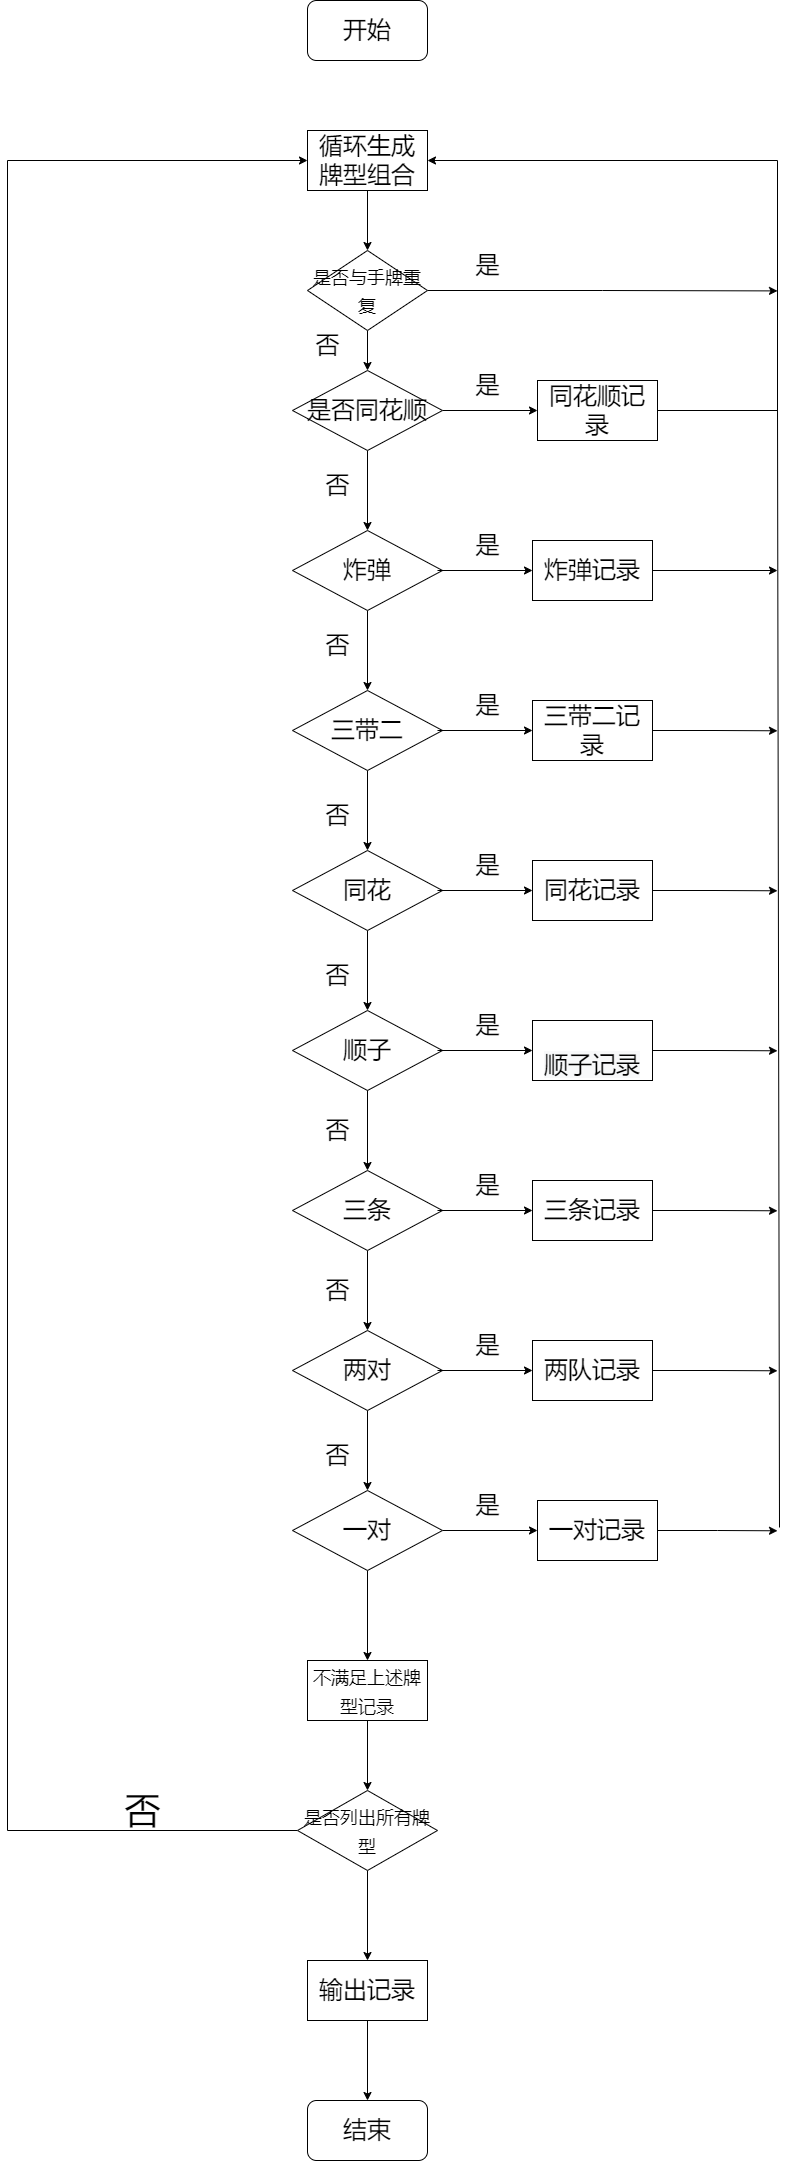

The diagram above was exported from draw.io. Its source (the exported page's mxGraphModel, read from the mxfile embedded in the PNG):
<mxGraphModel dx="1422" dy="1621" grid="1" gridSize="10" guides="1" tooltips="1" connect="1" arrows="1" fold="1" page="1" pageScale="1" pageWidth="1169" pageHeight="827" background="none" math="0" shadow="0">
  <root>
    <mxCell id="0" />
    <mxCell id="1" parent="0" />
    <mxCell id="aYUIWqhxaVnFy7z3v_Du-58" value="&lt;font style=&quot;font-size: 24px&quot;&gt;开始&lt;/font&gt;" style="rounded=1;whiteSpace=wrap;html=1;" parent="1" vertex="1">
      <mxGeometry x="400" y="-90" width="120" height="60" as="geometry" />
    </mxCell>
    <mxCell id="TnJ9ABmzipyDLfuZ6WNr-4" value="" style="edgeStyle=orthogonalEdgeStyle;rounded=0;orthogonalLoop=1;jettySize=auto;html=1;" edge="1" parent="1" source="aYUIWqhxaVnFy7z3v_Du-60" target="TnJ9ABmzipyDLfuZ6WNr-3">
      <mxGeometry relative="1" as="geometry" />
    </mxCell>
    <mxCell id="aYUIWqhxaVnFy7z3v_Du-60" value="循环生成牌型组合" style="rounded=0;whiteSpace=wrap;html=1;fontSize=24;" parent="1" vertex="1">
      <mxGeometry x="400" y="40" width="120" height="60" as="geometry" />
    </mxCell>
    <mxCell id="aYUIWqhxaVnFy7z3v_Du-66" value="" style="edgeStyle=orthogonalEdgeStyle;rounded=0;orthogonalLoop=1;jettySize=auto;html=1;fontSize=24;" parent="1" source="aYUIWqhxaVnFy7z3v_Du-62" target="aYUIWqhxaVnFy7z3v_Du-65" edge="1">
      <mxGeometry relative="1" as="geometry" />
    </mxCell>
    <mxCell id="aYUIWqhxaVnFy7z3v_Du-88" value="" style="edgeStyle=orthogonalEdgeStyle;rounded=0;orthogonalLoop=1;jettySize=auto;html=1;fontSize=24;" parent="1" source="aYUIWqhxaVnFy7z3v_Du-62" target="aYUIWqhxaVnFy7z3v_Du-87" edge="1">
      <mxGeometry relative="1" as="geometry" />
    </mxCell>
    <mxCell id="aYUIWqhxaVnFy7z3v_Du-62" value="是否同花顺" style="rhombus;whiteSpace=wrap;html=1;fontSize=24;" parent="1" vertex="1">
      <mxGeometry x="385" y="280" width="150" height="80" as="geometry" />
    </mxCell>
    <mxCell id="aYUIWqhxaVnFy7z3v_Du-68" value="" style="edgeStyle=orthogonalEdgeStyle;rounded=0;orthogonalLoop=1;jettySize=auto;html=1;fontSize=24;" parent="1" source="aYUIWqhxaVnFy7z3v_Du-65" target="aYUIWqhxaVnFy7z3v_Du-67" edge="1">
      <mxGeometry relative="1" as="geometry" />
    </mxCell>
    <mxCell id="aYUIWqhxaVnFy7z3v_Du-65" value="炸弹" style="rhombus;whiteSpace=wrap;html=1;fontSize=24;" parent="1" vertex="1">
      <mxGeometry x="385" y="440" width="150" height="80" as="geometry" />
    </mxCell>
    <mxCell id="aYUIWqhxaVnFy7z3v_Du-70" value="" style="edgeStyle=orthogonalEdgeStyle;rounded=0;orthogonalLoop=1;jettySize=auto;html=1;fontSize=24;" parent="1" source="aYUIWqhxaVnFy7z3v_Du-67" target="aYUIWqhxaVnFy7z3v_Du-69" edge="1">
      <mxGeometry relative="1" as="geometry" />
    </mxCell>
    <mxCell id="aYUIWqhxaVnFy7z3v_Du-67" value="三带二" style="rhombus;whiteSpace=wrap;html=1;fontSize=24;" parent="1" vertex="1">
      <mxGeometry x="385" y="600" width="150" height="80" as="geometry" />
    </mxCell>
    <mxCell id="aYUIWqhxaVnFy7z3v_Du-72" value="" style="edgeStyle=orthogonalEdgeStyle;rounded=0;orthogonalLoop=1;jettySize=auto;html=1;fontSize=24;" parent="1" source="aYUIWqhxaVnFy7z3v_Du-69" target="aYUIWqhxaVnFy7z3v_Du-71" edge="1">
      <mxGeometry relative="1" as="geometry" />
    </mxCell>
    <mxCell id="aYUIWqhxaVnFy7z3v_Du-69" value="同花" style="rhombus;whiteSpace=wrap;html=1;fontSize=24;" parent="1" vertex="1">
      <mxGeometry x="385" y="760" width="150" height="80" as="geometry" />
    </mxCell>
    <mxCell id="aYUIWqhxaVnFy7z3v_Du-74" value="" style="edgeStyle=orthogonalEdgeStyle;rounded=0;orthogonalLoop=1;jettySize=auto;html=1;fontSize=24;" parent="1" source="aYUIWqhxaVnFy7z3v_Du-71" target="aYUIWqhxaVnFy7z3v_Du-73" edge="1">
      <mxGeometry relative="1" as="geometry" />
    </mxCell>
    <mxCell id="aYUIWqhxaVnFy7z3v_Du-71" value="顺子" style="rhombus;whiteSpace=wrap;html=1;fontSize=24;" parent="1" vertex="1">
      <mxGeometry x="385" y="920" width="150" height="80" as="geometry" />
    </mxCell>
    <mxCell id="aYUIWqhxaVnFy7z3v_Du-76" value="" style="edgeStyle=orthogonalEdgeStyle;rounded=0;orthogonalLoop=1;jettySize=auto;html=1;fontSize=24;" parent="1" source="aYUIWqhxaVnFy7z3v_Du-73" target="aYUIWqhxaVnFy7z3v_Du-75" edge="1">
      <mxGeometry relative="1" as="geometry" />
    </mxCell>
    <mxCell id="aYUIWqhxaVnFy7z3v_Du-73" value="三条" style="rhombus;whiteSpace=wrap;html=1;fontSize=24;" parent="1" vertex="1">
      <mxGeometry x="385" y="1080" width="150" height="80" as="geometry" />
    </mxCell>
    <mxCell id="aYUIWqhxaVnFy7z3v_Du-78" value="" style="edgeStyle=orthogonalEdgeStyle;rounded=0;orthogonalLoop=1;jettySize=auto;html=1;fontSize=24;" parent="1" source="aYUIWqhxaVnFy7z3v_Du-75" target="aYUIWqhxaVnFy7z3v_Du-77" edge="1">
      <mxGeometry relative="1" as="geometry" />
    </mxCell>
    <mxCell id="aYUIWqhxaVnFy7z3v_Du-75" value="两对" style="rhombus;whiteSpace=wrap;html=1;fontSize=24;" parent="1" vertex="1">
      <mxGeometry x="385" y="1240" width="150" height="80" as="geometry" />
    </mxCell>
    <mxCell id="aYUIWqhxaVnFy7z3v_Du-103" value="" style="edgeStyle=orthogonalEdgeStyle;rounded=0;orthogonalLoop=1;jettySize=auto;html=1;fontSize=24;" parent="1" source="aYUIWqhxaVnFy7z3v_Du-77" target="aYUIWqhxaVnFy7z3v_Du-102" edge="1">
      <mxGeometry relative="1" as="geometry" />
    </mxCell>
    <mxCell id="aYUIWqhxaVnFy7z3v_Du-113" value="" style="edgeStyle=orthogonalEdgeStyle;rounded=0;orthogonalLoop=1;jettySize=auto;html=1;fontSize=24;" parent="1" source="aYUIWqhxaVnFy7z3v_Du-77" target="aYUIWqhxaVnFy7z3v_Du-112" edge="1">
      <mxGeometry relative="1" as="geometry" />
    </mxCell>
    <mxCell id="aYUIWqhxaVnFy7z3v_Du-77" value="一对" style="rhombus;whiteSpace=wrap;html=1;fontSize=24;" parent="1" vertex="1">
      <mxGeometry x="385" y="1400" width="150" height="80" as="geometry" />
    </mxCell>
    <mxCell id="aYUIWqhxaVnFy7z3v_Du-85" value="否" style="text;html=1;align=center;verticalAlign=middle;resizable=0;points=[];autosize=1;strokeColor=none;fillColor=none;fontSize=24;" parent="1" vertex="1">
      <mxGeometry x="410" y="1185" width="40" height="30" as="geometry" />
    </mxCell>
    <mxCell id="aYUIWqhxaVnFy7z3v_Du-86" value="否" style="text;html=1;align=center;verticalAlign=middle;resizable=0;points=[];autosize=1;strokeColor=none;fillColor=none;fontSize=24;" parent="1" vertex="1">
      <mxGeometry x="410" y="1350" width="40" height="30" as="geometry" />
    </mxCell>
    <mxCell id="aYUIWqhxaVnFy7z3v_Du-124" style="edgeStyle=orthogonalEdgeStyle;rounded=0;orthogonalLoop=1;jettySize=auto;html=1;entryX=1;entryY=0.5;entryDx=0;entryDy=0;fontSize=36;" parent="1" source="aYUIWqhxaVnFy7z3v_Du-87" target="aYUIWqhxaVnFy7z3v_Du-60" edge="1">
      <mxGeometry relative="1" as="geometry">
        <Array as="points">
          <mxPoint x="870" y="320" />
          <mxPoint x="870" y="70" />
        </Array>
      </mxGeometry>
    </mxCell>
    <mxCell id="aYUIWqhxaVnFy7z3v_Du-87" value="同花顺记录" style="whiteSpace=wrap;html=1;fontSize=24;" parent="1" vertex="1">
      <mxGeometry x="630" y="290" width="120" height="60" as="geometry" />
    </mxCell>
    <mxCell id="aYUIWqhxaVnFy7z3v_Du-90" value="" style="edgeStyle=orthogonalEdgeStyle;rounded=0;orthogonalLoop=1;jettySize=auto;html=1;fontSize=24;" parent="1" target="aYUIWqhxaVnFy7z3v_Du-91" edge="1">
      <mxGeometry relative="1" as="geometry">
        <mxPoint x="530" y="480" as="sourcePoint" />
      </mxGeometry>
    </mxCell>
    <mxCell id="aYUIWqhxaVnFy7z3v_Du-126" style="edgeStyle=orthogonalEdgeStyle;rounded=0;orthogonalLoop=1;jettySize=auto;html=1;exitX=1;exitY=0.5;exitDx=0;exitDy=0;fontSize=36;" parent="1" source="aYUIWqhxaVnFy7z3v_Du-91" edge="1">
      <mxGeometry relative="1" as="geometry">
        <mxPoint x="870" y="480" as="targetPoint" />
      </mxGeometry>
    </mxCell>
    <mxCell id="aYUIWqhxaVnFy7z3v_Du-91" value="&lt;span&gt;炸弹记录&lt;/span&gt;" style="whiteSpace=wrap;html=1;fontSize=24;" parent="1" vertex="1">
      <mxGeometry x="625" y="450" width="120" height="60" as="geometry" />
    </mxCell>
    <mxCell id="aYUIWqhxaVnFy7z3v_Du-92" value="" style="edgeStyle=orthogonalEdgeStyle;rounded=0;orthogonalLoop=1;jettySize=auto;html=1;fontSize=24;" parent="1" target="aYUIWqhxaVnFy7z3v_Du-93" edge="1">
      <mxGeometry relative="1" as="geometry">
        <mxPoint x="530" y="640" as="sourcePoint" />
      </mxGeometry>
    </mxCell>
    <mxCell id="aYUIWqhxaVnFy7z3v_Du-127" style="edgeStyle=orthogonalEdgeStyle;rounded=0;orthogonalLoop=1;jettySize=auto;html=1;exitX=1;exitY=0.5;exitDx=0;exitDy=0;fontSize=36;" parent="1" source="aYUIWqhxaVnFy7z3v_Du-93" edge="1">
      <mxGeometry relative="1" as="geometry">
        <mxPoint x="870" y="640.2857142857144" as="targetPoint" />
      </mxGeometry>
    </mxCell>
    <mxCell id="aYUIWqhxaVnFy7z3v_Du-93" value="&lt;span&gt;三带二记录&lt;/span&gt;" style="whiteSpace=wrap;html=1;fontSize=24;" parent="1" vertex="1">
      <mxGeometry x="625" y="610" width="120" height="60" as="geometry" />
    </mxCell>
    <mxCell id="aYUIWqhxaVnFy7z3v_Du-94" value="" style="edgeStyle=orthogonalEdgeStyle;rounded=0;orthogonalLoop=1;jettySize=auto;html=1;fontSize=24;" parent="1" target="aYUIWqhxaVnFy7z3v_Du-95" edge="1">
      <mxGeometry relative="1" as="geometry">
        <mxPoint x="530" y="800" as="sourcePoint" />
      </mxGeometry>
    </mxCell>
    <mxCell id="aYUIWqhxaVnFy7z3v_Du-132" style="edgeStyle=orthogonalEdgeStyle;rounded=0;orthogonalLoop=1;jettySize=auto;html=1;exitX=1;exitY=0.5;exitDx=0;exitDy=0;fontSize=36;" parent="1" source="aYUIWqhxaVnFy7z3v_Du-95" edge="1">
      <mxGeometry relative="1" as="geometry">
        <mxPoint x="870" y="800.2857142857144" as="targetPoint" />
      </mxGeometry>
    </mxCell>
    <mxCell id="aYUIWqhxaVnFy7z3v_Du-95" value="&lt;span&gt;同花记录&lt;/span&gt;" style="whiteSpace=wrap;html=1;fontSize=24;" parent="1" vertex="1">
      <mxGeometry x="625" y="770" width="120" height="60" as="geometry" />
    </mxCell>
    <mxCell id="aYUIWqhxaVnFy7z3v_Du-96" value="" style="edgeStyle=orthogonalEdgeStyle;rounded=0;orthogonalLoop=1;jettySize=auto;html=1;fontSize=24;" parent="1" target="aYUIWqhxaVnFy7z3v_Du-97" edge="1">
      <mxGeometry relative="1" as="geometry">
        <mxPoint x="530" y="960" as="sourcePoint" />
      </mxGeometry>
    </mxCell>
    <mxCell id="aYUIWqhxaVnFy7z3v_Du-133" style="edgeStyle=orthogonalEdgeStyle;rounded=0;orthogonalLoop=1;jettySize=auto;html=1;exitX=1;exitY=0.5;exitDx=0;exitDy=0;fontSize=36;" parent="1" source="aYUIWqhxaVnFy7z3v_Du-97" edge="1">
      <mxGeometry relative="1" as="geometry">
        <mxPoint x="870" y="960.2857142857142" as="targetPoint" />
      </mxGeometry>
    </mxCell>
    <mxCell id="aYUIWqhxaVnFy7z3v_Du-97" value="&lt;br&gt;&lt;span style=&quot;color: rgb(0 , 0 , 0) ; font-family: &amp;#34;helvetica&amp;#34; ; font-size: 24px ; font-style: normal ; font-weight: 400 ; letter-spacing: normal ; text-align: center ; text-indent: 0px ; text-transform: none ; word-spacing: 0px ; background-color: rgb(248 , 249 , 250) ; display: inline ; float: none&quot;&gt;顺子记录&lt;/span&gt;&lt;br&gt;" style="whiteSpace=wrap;html=1;fontSize=24;" parent="1" vertex="1">
      <mxGeometry x="625" y="930" width="120" height="60" as="geometry" />
    </mxCell>
    <mxCell id="aYUIWqhxaVnFy7z3v_Du-98" value="" style="edgeStyle=orthogonalEdgeStyle;rounded=0;orthogonalLoop=1;jettySize=auto;html=1;fontSize=24;" parent="1" target="aYUIWqhxaVnFy7z3v_Du-99" edge="1">
      <mxGeometry relative="1" as="geometry">
        <mxPoint x="530" y="1120" as="sourcePoint" />
      </mxGeometry>
    </mxCell>
    <mxCell id="aYUIWqhxaVnFy7z3v_Du-134" style="edgeStyle=orthogonalEdgeStyle;rounded=0;orthogonalLoop=1;jettySize=auto;html=1;exitX=1;exitY=0.5;exitDx=0;exitDy=0;fontSize=36;" parent="1" source="aYUIWqhxaVnFy7z3v_Du-99" edge="1">
      <mxGeometry relative="1" as="geometry">
        <mxPoint x="870" y="1120.2857142857142" as="targetPoint" />
      </mxGeometry>
    </mxCell>
    <mxCell id="aYUIWqhxaVnFy7z3v_Du-99" value="&lt;span&gt;三条记录&lt;/span&gt;" style="whiteSpace=wrap;html=1;fontSize=24;" parent="1" vertex="1">
      <mxGeometry x="625" y="1090" width="120" height="60" as="geometry" />
    </mxCell>
    <mxCell id="aYUIWqhxaVnFy7z3v_Du-100" value="" style="edgeStyle=orthogonalEdgeStyle;rounded=0;orthogonalLoop=1;jettySize=auto;html=1;fontSize=24;" parent="1" target="aYUIWqhxaVnFy7z3v_Du-101" edge="1">
      <mxGeometry relative="1" as="geometry">
        <mxPoint x="530" y="1280" as="sourcePoint" />
      </mxGeometry>
    </mxCell>
    <mxCell id="aYUIWqhxaVnFy7z3v_Du-135" style="edgeStyle=orthogonalEdgeStyle;rounded=0;orthogonalLoop=1;jettySize=auto;html=1;exitX=1;exitY=0.5;exitDx=0;exitDy=0;fontSize=36;" parent="1" source="aYUIWqhxaVnFy7z3v_Du-101" edge="1">
      <mxGeometry relative="1" as="geometry">
        <mxPoint x="870" y="1280.2857142857142" as="targetPoint" />
      </mxGeometry>
    </mxCell>
    <mxCell id="aYUIWqhxaVnFy7z3v_Du-101" value="&lt;span&gt;两队记录&lt;/span&gt;" style="whiteSpace=wrap;html=1;fontSize=24;" parent="1" vertex="1">
      <mxGeometry x="625" y="1250" width="120" height="60" as="geometry" />
    </mxCell>
    <mxCell id="aYUIWqhxaVnFy7z3v_Du-136" style="edgeStyle=orthogonalEdgeStyle;rounded=0;orthogonalLoop=1;jettySize=auto;html=1;exitX=1;exitY=0.5;exitDx=0;exitDy=0;fontSize=36;" parent="1" source="aYUIWqhxaVnFy7z3v_Du-102" edge="1">
      <mxGeometry relative="1" as="geometry">
        <mxPoint x="870" y="1440.2857142857147" as="targetPoint" />
      </mxGeometry>
    </mxCell>
    <mxCell id="aYUIWqhxaVnFy7z3v_Du-102" value="&lt;span&gt;一对记录&lt;/span&gt;" style="whiteSpace=wrap;html=1;fontSize=24;" parent="1" vertex="1">
      <mxGeometry x="630" y="1410" width="120" height="60" as="geometry" />
    </mxCell>
    <mxCell id="aYUIWqhxaVnFy7z3v_Du-104" value="是" style="text;html=1;align=center;verticalAlign=middle;resizable=0;points=[];autosize=1;strokeColor=none;fillColor=none;fontSize=24;" parent="1" vertex="1">
      <mxGeometry x="560" y="280" width="40" height="30" as="geometry" />
    </mxCell>
    <mxCell id="aYUIWqhxaVnFy7z3v_Du-105" value="是" style="text;html=1;align=center;verticalAlign=middle;resizable=0;points=[];autosize=1;strokeColor=none;fillColor=none;fontSize=24;" parent="1" vertex="1">
      <mxGeometry x="560" y="440" width="40" height="30" as="geometry" />
    </mxCell>
    <mxCell id="aYUIWqhxaVnFy7z3v_Du-106" value="是" style="text;html=1;align=center;verticalAlign=middle;resizable=0;points=[];autosize=1;strokeColor=none;fillColor=none;fontSize=24;" parent="1" vertex="1">
      <mxGeometry x="560" y="600" width="40" height="30" as="geometry" />
    </mxCell>
    <mxCell id="aYUIWqhxaVnFy7z3v_Du-107" value="是" style="text;html=1;align=center;verticalAlign=middle;resizable=0;points=[];autosize=1;strokeColor=none;fillColor=none;fontSize=24;" parent="1" vertex="1">
      <mxGeometry x="560" y="760" width="40" height="30" as="geometry" />
    </mxCell>
    <mxCell id="aYUIWqhxaVnFy7z3v_Du-108" value="是" style="text;html=1;align=center;verticalAlign=middle;resizable=0;points=[];autosize=1;strokeColor=none;fillColor=none;fontSize=24;" parent="1" vertex="1">
      <mxGeometry x="560" y="920" width="40" height="30" as="geometry" />
    </mxCell>
    <mxCell id="aYUIWqhxaVnFy7z3v_Du-109" value="是" style="text;html=1;align=center;verticalAlign=middle;resizable=0;points=[];autosize=1;strokeColor=none;fillColor=none;fontSize=24;" parent="1" vertex="1">
      <mxGeometry x="560" y="1080" width="40" height="30" as="geometry" />
    </mxCell>
    <mxCell id="aYUIWqhxaVnFy7z3v_Du-110" value="是" style="text;html=1;align=center;verticalAlign=middle;resizable=0;points=[];autosize=1;strokeColor=none;fillColor=none;fontSize=24;" parent="1" vertex="1">
      <mxGeometry x="560" y="1240" width="40" height="30" as="geometry" />
    </mxCell>
    <mxCell id="aYUIWqhxaVnFy7z3v_Du-111" value="是" style="text;html=1;align=center;verticalAlign=middle;resizable=0;points=[];autosize=1;strokeColor=none;fillColor=none;fontSize=24;" parent="1" vertex="1">
      <mxGeometry x="560" y="1400" width="40" height="30" as="geometry" />
    </mxCell>
    <mxCell id="aYUIWqhxaVnFy7z3v_Du-115" value="" style="edgeStyle=orthogonalEdgeStyle;rounded=0;orthogonalLoop=1;jettySize=auto;html=1;fontSize=24;" parent="1" source="aYUIWqhxaVnFy7z3v_Du-112" target="aYUIWqhxaVnFy7z3v_Du-114" edge="1">
      <mxGeometry relative="1" as="geometry" />
    </mxCell>
    <mxCell id="aYUIWqhxaVnFy7z3v_Du-112" value="&lt;font style=&quot;font-size: 18px&quot;&gt;不满足上述牌型记录&lt;/font&gt;" style="whiteSpace=wrap;html=1;fontSize=24;" parent="1" vertex="1">
      <mxGeometry x="400" y="1570" width="120" height="60" as="geometry" />
    </mxCell>
    <mxCell id="aYUIWqhxaVnFy7z3v_Du-120" style="edgeStyle=orthogonalEdgeStyle;rounded=0;orthogonalLoop=1;jettySize=auto;html=1;exitX=0;exitY=0.5;exitDx=0;exitDy=0;entryX=0;entryY=0.5;entryDx=0;entryDy=0;fontSize=24;" parent="1" source="aYUIWqhxaVnFy7z3v_Du-114" target="aYUIWqhxaVnFy7z3v_Du-60" edge="1">
      <mxGeometry relative="1" as="geometry">
        <Array as="points">
          <mxPoint x="100" y="1740" />
          <mxPoint x="100" y="70" />
        </Array>
      </mxGeometry>
    </mxCell>
    <mxCell id="aYUIWqhxaVnFy7z3v_Du-123" value="" style="edgeStyle=orthogonalEdgeStyle;rounded=0;orthogonalLoop=1;jettySize=auto;html=1;fontSize=36;" parent="1" source="aYUIWqhxaVnFy7z3v_Du-114" target="aYUIWqhxaVnFy7z3v_Du-122" edge="1">
      <mxGeometry relative="1" as="geometry" />
    </mxCell>
    <mxCell id="aYUIWqhxaVnFy7z3v_Du-114" value="&lt;font style=&quot;font-size: 18px&quot;&gt;是否列出所有牌型&lt;/font&gt;" style="rhombus;whiteSpace=wrap;html=1;fontSize=24;" parent="1" vertex="1">
      <mxGeometry x="390" y="1700" width="140" height="80" as="geometry" />
    </mxCell>
    <mxCell id="aYUIWqhxaVnFy7z3v_Du-121" value="&lt;font style=&quot;font-size: 36px&quot;&gt;否&lt;/font&gt;" style="text;html=1;align=center;verticalAlign=middle;resizable=0;points=[];autosize=1;strokeColor=none;fillColor=none;fontSize=24;" parent="1" vertex="1">
      <mxGeometry x="210" y="1700" width="50" height="40" as="geometry" />
    </mxCell>
    <mxCell id="aYUIWqhxaVnFy7z3v_Du-146" value="" style="edgeStyle=orthogonalEdgeStyle;rounded=0;orthogonalLoop=1;jettySize=auto;html=1;fontSize=18;" parent="1" source="aYUIWqhxaVnFy7z3v_Du-122" target="aYUIWqhxaVnFy7z3v_Du-145" edge="1">
      <mxGeometry relative="1" as="geometry" />
    </mxCell>
    <mxCell id="aYUIWqhxaVnFy7z3v_Du-122" value="输出记录" style="whiteSpace=wrap;html=1;fontSize=24;" parent="1" vertex="1">
      <mxGeometry x="400" y="1870" width="120" height="60" as="geometry" />
    </mxCell>
    <mxCell id="aYUIWqhxaVnFy7z3v_Du-125" value="" style="endArrow=none;html=1;rounded=0;fontSize=36;" parent="1" edge="1">
      <mxGeometry width="50" height="50" relative="1" as="geometry">
        <mxPoint x="872" y="1437" as="sourcePoint" />
        <mxPoint x="870" y="318.57" as="targetPoint" />
      </mxGeometry>
    </mxCell>
    <mxCell id="aYUIWqhxaVnFy7z3v_Du-140" value="否" style="text;html=1;align=center;verticalAlign=middle;resizable=0;points=[];autosize=1;strokeColor=none;fillColor=none;fontSize=24;" parent="1" vertex="1">
      <mxGeometry x="410" y="870" width="40" height="30" as="geometry" />
    </mxCell>
    <mxCell id="aYUIWqhxaVnFy7z3v_Du-141" value="否" style="text;html=1;align=center;verticalAlign=middle;resizable=0;points=[];autosize=1;strokeColor=none;fillColor=none;fontSize=24;" parent="1" vertex="1">
      <mxGeometry x="410" y="1025" width="40" height="30" as="geometry" />
    </mxCell>
    <mxCell id="aYUIWqhxaVnFy7z3v_Du-142" value="否" style="text;html=1;align=center;verticalAlign=middle;resizable=0;points=[];autosize=1;strokeColor=none;fillColor=none;fontSize=24;" parent="1" vertex="1">
      <mxGeometry x="410" y="380" width="40" height="30" as="geometry" />
    </mxCell>
    <mxCell id="aYUIWqhxaVnFy7z3v_Du-143" value="否" style="text;html=1;align=center;verticalAlign=middle;resizable=0;points=[];autosize=1;strokeColor=none;fillColor=none;fontSize=24;" parent="1" vertex="1">
      <mxGeometry x="410" y="540" width="40" height="30" as="geometry" />
    </mxCell>
    <mxCell id="aYUIWqhxaVnFy7z3v_Du-144" value="否" style="text;html=1;align=center;verticalAlign=middle;resizable=0;points=[];autosize=1;strokeColor=none;fillColor=none;fontSize=24;" parent="1" vertex="1">
      <mxGeometry x="410" y="710" width="40" height="30" as="geometry" />
    </mxCell>
    <mxCell id="aYUIWqhxaVnFy7z3v_Du-145" value="结束" style="rounded=1;whiteSpace=wrap;html=1;fontSize=24;" parent="1" vertex="1">
      <mxGeometry x="400" y="2010" width="120" height="60" as="geometry" />
    </mxCell>
    <mxCell id="TnJ9ABmzipyDLfuZ6WNr-5" style="edgeStyle=orthogonalEdgeStyle;rounded=0;orthogonalLoop=1;jettySize=auto;html=1;exitX=0.5;exitY=1;exitDx=0;exitDy=0;entryX=0.5;entryY=0;entryDx=0;entryDy=0;" edge="1" parent="1" source="TnJ9ABmzipyDLfuZ6WNr-3" target="aYUIWqhxaVnFy7z3v_Du-62">
      <mxGeometry relative="1" as="geometry" />
    </mxCell>
    <mxCell id="TnJ9ABmzipyDLfuZ6WNr-7" style="edgeStyle=orthogonalEdgeStyle;rounded=0;orthogonalLoop=1;jettySize=auto;html=1;exitX=1;exitY=0.5;exitDx=0;exitDy=0;" edge="1" parent="1" source="TnJ9ABmzipyDLfuZ6WNr-3">
      <mxGeometry relative="1" as="geometry">
        <mxPoint x="870" y="200.4000000000001" as="targetPoint" />
      </mxGeometry>
    </mxCell>
    <mxCell id="TnJ9ABmzipyDLfuZ6WNr-3" value="&lt;font style=&quot;font-size: 18px&quot;&gt;是否与手牌重复&lt;/font&gt;" style="rhombus;whiteSpace=wrap;html=1;fontSize=24;rounded=0;" vertex="1" parent="1">
      <mxGeometry x="400" y="160" width="120" height="80" as="geometry" />
    </mxCell>
    <mxCell id="TnJ9ABmzipyDLfuZ6WNr-6" value="否" style="text;html=1;align=center;verticalAlign=middle;resizable=0;points=[];autosize=1;strokeColor=none;fillColor=none;fontSize=24;" vertex="1" parent="1">
      <mxGeometry x="400" y="240" width="40" height="30" as="geometry" />
    </mxCell>
    <mxCell id="TnJ9ABmzipyDLfuZ6WNr-8" value="是" style="text;html=1;align=center;verticalAlign=middle;resizable=0;points=[];autosize=1;strokeColor=none;fillColor=none;fontSize=24;" vertex="1" parent="1">
      <mxGeometry x="560" y="160" width="40" height="30" as="geometry" />
    </mxCell>
  </root>
</mxGraphModel>